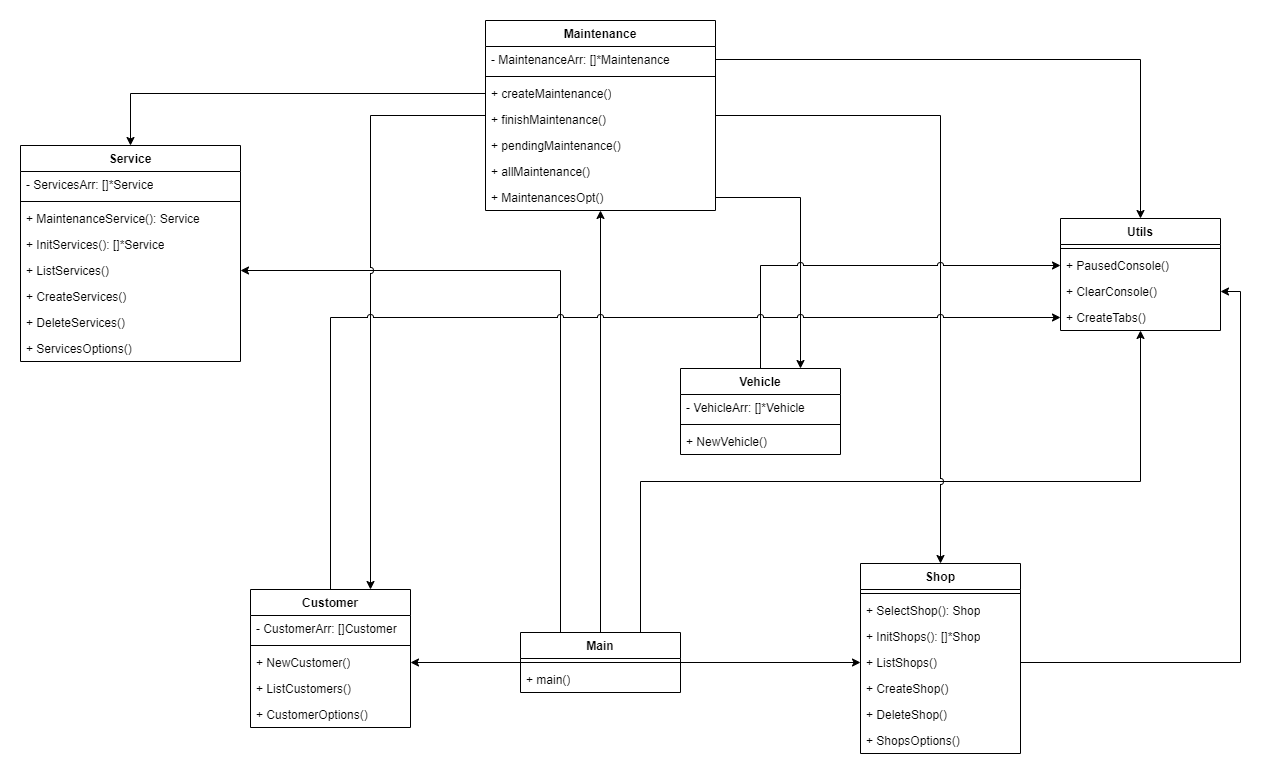

The diagram above was exported from draw.io. Its source (the exported page's mxGraphModel, read from the mxfile embedded in the PNG):
<mxGraphModel dx="2197" dy="905" grid="1" gridSize="10" guides="1" tooltips="1" connect="1" arrows="1" fold="1" page="1" pageScale="1" pageWidth="850" pageHeight="1100" background="none" math="0" shadow="0">
  <root>
    <mxCell id="0" />
    <mxCell id="1" parent="0" />
    <mxCell id="tpqtY4r0mNKbuBp_Z9OY-58" style="edgeStyle=orthogonalEdgeStyle;rounded=0;orthogonalLoop=1;jettySize=auto;html=1;entryX=1;entryY=0.5;entryDx=0;entryDy=0;jumpStyle=arc;" edge="1" parent="1" source="tpqtY4r0mNKbuBp_Z9OY-1" target="tpqtY4r0mNKbuBp_Z9OY-55">
      <mxGeometry relative="1" as="geometry" />
    </mxCell>
    <mxCell id="tpqtY4r0mNKbuBp_Z9OY-59" style="edgeStyle=orthogonalEdgeStyle;rounded=0;orthogonalLoop=1;jettySize=auto;html=1;jumpStyle=arc;" edge="1" parent="1" source="tpqtY4r0mNKbuBp_Z9OY-1" target="tpqtY4r0mNKbuBp_Z9OY-38">
      <mxGeometry relative="1" as="geometry" />
    </mxCell>
    <mxCell id="tpqtY4r0mNKbuBp_Z9OY-60" style="edgeStyle=orthogonalEdgeStyle;rounded=0;orthogonalLoop=1;jettySize=auto;html=1;entryX=1;entryY=0.5;entryDx=0;entryDy=0;exitX=0.25;exitY=0;exitDx=0;exitDy=0;jumpStyle=arc;" edge="1" parent="1" source="tpqtY4r0mNKbuBp_Z9OY-1" target="tpqtY4r0mNKbuBp_Z9OY-34">
      <mxGeometry relative="1" as="geometry">
        <Array as="points">
          <mxPoint x="-60" y="272" />
        </Array>
      </mxGeometry>
    </mxCell>
    <mxCell id="tpqtY4r0mNKbuBp_Z9OY-61" style="edgeStyle=orthogonalEdgeStyle;rounded=0;orthogonalLoop=1;jettySize=auto;html=1;entryX=0;entryY=0.5;entryDx=0;entryDy=0;jumpStyle=arc;" edge="1" parent="1" source="tpqtY4r0mNKbuBp_Z9OY-1" target="tpqtY4r0mNKbuBp_Z9OY-24">
      <mxGeometry relative="1" as="geometry" />
    </mxCell>
    <mxCell id="tpqtY4r0mNKbuBp_Z9OY-62" style="edgeStyle=orthogonalEdgeStyle;rounded=0;orthogonalLoop=1;jettySize=auto;html=1;exitX=0.75;exitY=0;exitDx=0;exitDy=0;jumpStyle=arc;" edge="1" parent="1" source="tpqtY4r0mNKbuBp_Z9OY-1" target="tpqtY4r0mNKbuBp_Z9OY-5">
      <mxGeometry relative="1" as="geometry" />
    </mxCell>
    <mxCell id="tpqtY4r0mNKbuBp_Z9OY-1" value="Main       " style="swimlane;fontStyle=1;align=center;verticalAlign=top;childLayout=stackLayout;horizontal=1;startSize=26;horizontalStack=0;resizeParent=1;resizeParentMax=0;resizeLast=0;collapsible=1;marginBottom=0;whiteSpace=wrap;html=1;" vertex="1" parent="1">
      <mxGeometry x="-100" y="634" width="160" height="60" as="geometry" />
    </mxCell>
    <mxCell id="tpqtY4r0mNKbuBp_Z9OY-3" value="" style="line;strokeWidth=1;fillColor=none;align=left;verticalAlign=middle;spacingTop=-1;spacingLeft=3;spacingRight=3;rotatable=0;labelPosition=right;points=[];portConstraint=eastwest;strokeColor=inherit;" vertex="1" parent="tpqtY4r0mNKbuBp_Z9OY-1">
      <mxGeometry y="26" width="160" height="8" as="geometry" />
    </mxCell>
    <mxCell id="tpqtY4r0mNKbuBp_Z9OY-4" value="+ main()" style="text;strokeColor=none;fillColor=none;align=left;verticalAlign=top;spacingLeft=4;spacingRight=4;overflow=hidden;rotatable=0;points=[[0,0.5],[1,0.5]];portConstraint=eastwest;whiteSpace=wrap;html=1;" vertex="1" parent="tpqtY4r0mNKbuBp_Z9OY-1">
      <mxGeometry y="34" width="160" height="26" as="geometry" />
    </mxCell>
    <mxCell id="tpqtY4r0mNKbuBp_Z9OY-5" value="Utils                 " style="swimlane;fontStyle=1;align=center;verticalAlign=top;childLayout=stackLayout;horizontal=1;startSize=26;horizontalStack=0;resizeParent=1;resizeParentMax=0;resizeLast=0;collapsible=1;marginBottom=0;whiteSpace=wrap;html=1;" vertex="1" parent="1">
      <mxGeometry x="440" y="220" width="160" height="112" as="geometry" />
    </mxCell>
    <mxCell id="tpqtY4r0mNKbuBp_Z9OY-7" value="" style="line;strokeWidth=1;fillColor=none;align=left;verticalAlign=middle;spacingTop=-1;spacingLeft=3;spacingRight=3;rotatable=0;labelPosition=right;points=[];portConstraint=eastwest;strokeColor=inherit;" vertex="1" parent="tpqtY4r0mNKbuBp_Z9OY-5">
      <mxGeometry y="26" width="160" height="8" as="geometry" />
    </mxCell>
    <mxCell id="tpqtY4r0mNKbuBp_Z9OY-8" value="+ PausedConsole()" style="text;strokeColor=none;fillColor=none;align=left;verticalAlign=top;spacingLeft=4;spacingRight=4;overflow=hidden;rotatable=0;points=[[0,0.5],[1,0.5]];portConstraint=eastwest;whiteSpace=wrap;html=1;" vertex="1" parent="tpqtY4r0mNKbuBp_Z9OY-5">
      <mxGeometry y="34" width="160" height="26" as="geometry" />
    </mxCell>
    <mxCell id="tpqtY4r0mNKbuBp_Z9OY-17" value="+ ClearConsole()&amp;nbsp;" style="text;strokeColor=none;fillColor=none;align=left;verticalAlign=top;spacingLeft=4;spacingRight=4;overflow=hidden;rotatable=0;points=[[0,0.5],[1,0.5]];portConstraint=eastwest;whiteSpace=wrap;html=1;" vertex="1" parent="tpqtY4r0mNKbuBp_Z9OY-5">
      <mxGeometry y="60" width="160" height="26" as="geometry" />
    </mxCell>
    <mxCell id="tpqtY4r0mNKbuBp_Z9OY-18" value="+ CreateTabs()&amp;nbsp;" style="text;strokeColor=none;fillColor=none;align=left;verticalAlign=top;spacingLeft=4;spacingRight=4;overflow=hidden;rotatable=0;points=[[0,0.5],[1,0.5]];portConstraint=eastwest;whiteSpace=wrap;html=1;" vertex="1" parent="tpqtY4r0mNKbuBp_Z9OY-5">
      <mxGeometry y="86" width="160" height="26" as="geometry" />
    </mxCell>
    <mxCell id="tpqtY4r0mNKbuBp_Z9OY-71" style="edgeStyle=orthogonalEdgeStyle;rounded=0;orthogonalLoop=1;jettySize=auto;html=1;entryX=1;entryY=0.5;entryDx=0;entryDy=0;exitX=1;exitY=0.5;exitDx=0;exitDy=0;jumpStyle=arc;" edge="1" parent="1" source="tpqtY4r0mNKbuBp_Z9OY-24" target="tpqtY4r0mNKbuBp_Z9OY-17">
      <mxGeometry relative="1" as="geometry">
        <Array as="points">
          <mxPoint x="620" y="664" />
          <mxPoint x="620" y="293" />
        </Array>
      </mxGeometry>
    </mxCell>
    <mxCell id="tpqtY4r0mNKbuBp_Z9OY-19" value="Shop                  " style="swimlane;fontStyle=1;align=center;verticalAlign=top;childLayout=stackLayout;horizontal=1;startSize=26;horizontalStack=0;resizeParent=1;resizeParentMax=0;resizeLast=0;collapsible=1;marginBottom=0;whiteSpace=wrap;html=1;" vertex="1" parent="1">
      <mxGeometry x="240" y="565" width="160" height="190" as="geometry" />
    </mxCell>
    <mxCell id="tpqtY4r0mNKbuBp_Z9OY-21" value="" style="line;strokeWidth=1;fillColor=none;align=left;verticalAlign=middle;spacingTop=-1;spacingLeft=3;spacingRight=3;rotatable=0;labelPosition=right;points=[];portConstraint=eastwest;strokeColor=inherit;" vertex="1" parent="tpqtY4r0mNKbuBp_Z9OY-19">
      <mxGeometry y="26" width="160" height="8" as="geometry" />
    </mxCell>
    <mxCell id="tpqtY4r0mNKbuBp_Z9OY-22" value="+ SelectShop(): Shop" style="text;strokeColor=none;fillColor=none;align=left;verticalAlign=top;spacingLeft=4;spacingRight=4;overflow=hidden;rotatable=0;points=[[0,0.5],[1,0.5]];portConstraint=eastwest;whiteSpace=wrap;html=1;" vertex="1" parent="tpqtY4r0mNKbuBp_Z9OY-19">
      <mxGeometry y="34" width="160" height="26" as="geometry" />
    </mxCell>
    <mxCell id="tpqtY4r0mNKbuBp_Z9OY-23" value="+ InitShops(): []*Shop" style="text;strokeColor=none;fillColor=none;align=left;verticalAlign=top;spacingLeft=4;spacingRight=4;overflow=hidden;rotatable=0;points=[[0,0.5],[1,0.5]];portConstraint=eastwest;whiteSpace=wrap;html=1;" vertex="1" parent="tpqtY4r0mNKbuBp_Z9OY-19">
      <mxGeometry y="60" width="160" height="26" as="geometry" />
    </mxCell>
    <mxCell id="tpqtY4r0mNKbuBp_Z9OY-24" value="+ ListShops()" style="text;strokeColor=none;fillColor=none;align=left;verticalAlign=top;spacingLeft=4;spacingRight=4;overflow=hidden;rotatable=0;points=[[0,0.5],[1,0.5]];portConstraint=eastwest;whiteSpace=wrap;html=1;" vertex="1" parent="tpqtY4r0mNKbuBp_Z9OY-19">
      <mxGeometry y="86" width="160" height="26" as="geometry" />
    </mxCell>
    <mxCell id="tpqtY4r0mNKbuBp_Z9OY-25" value="+ CreateShop()&amp;nbsp;" style="text;strokeColor=none;fillColor=none;align=left;verticalAlign=top;spacingLeft=4;spacingRight=4;overflow=hidden;rotatable=0;points=[[0,0.5],[1,0.5]];portConstraint=eastwest;whiteSpace=wrap;html=1;" vertex="1" parent="tpqtY4r0mNKbuBp_Z9OY-19">
      <mxGeometry y="112" width="160" height="26" as="geometry" />
    </mxCell>
    <mxCell id="tpqtY4r0mNKbuBp_Z9OY-26" value="+ DeleteShop()&amp;nbsp;" style="text;strokeColor=none;fillColor=none;align=left;verticalAlign=top;spacingLeft=4;spacingRight=4;overflow=hidden;rotatable=0;points=[[0,0.5],[1,0.5]];portConstraint=eastwest;whiteSpace=wrap;html=1;" vertex="1" parent="tpqtY4r0mNKbuBp_Z9OY-19">
      <mxGeometry y="138" width="160" height="26" as="geometry" />
    </mxCell>
    <mxCell id="tpqtY4r0mNKbuBp_Z9OY-27" value="+ ShopsOptions()&amp;nbsp;&amp;nbsp;" style="text;strokeColor=none;fillColor=none;align=left;verticalAlign=top;spacingLeft=4;spacingRight=4;overflow=hidden;rotatable=0;points=[[0,0.5],[1,0.5]];portConstraint=eastwest;whiteSpace=wrap;html=1;" vertex="1" parent="tpqtY4r0mNKbuBp_Z9OY-19">
      <mxGeometry y="164" width="160" height="26" as="geometry" />
    </mxCell>
    <mxCell id="tpqtY4r0mNKbuBp_Z9OY-29" value="Service" style="swimlane;fontStyle=1;align=center;verticalAlign=top;childLayout=stackLayout;horizontal=1;startSize=26;horizontalStack=0;resizeParent=1;resizeParentMax=0;resizeLast=0;collapsible=1;marginBottom=0;whiteSpace=wrap;html=1;" vertex="1" parent="1">
      <mxGeometry x="-600" y="147" width="220" height="216" as="geometry" />
    </mxCell>
    <mxCell id="tpqtY4r0mNKbuBp_Z9OY-30" value="- ServicesArr: []*Service" style="text;strokeColor=none;fillColor=none;align=left;verticalAlign=top;spacingLeft=4;spacingRight=4;overflow=hidden;rotatable=0;points=[[0,0.5],[1,0.5]];portConstraint=eastwest;whiteSpace=wrap;html=1;" vertex="1" parent="tpqtY4r0mNKbuBp_Z9OY-29">
      <mxGeometry y="26" width="220" height="26" as="geometry" />
    </mxCell>
    <mxCell id="tpqtY4r0mNKbuBp_Z9OY-31" value="" style="line;strokeWidth=1;fillColor=none;align=left;verticalAlign=middle;spacingTop=-1;spacingLeft=3;spacingRight=3;rotatable=0;labelPosition=right;points=[];portConstraint=eastwest;strokeColor=inherit;" vertex="1" parent="tpqtY4r0mNKbuBp_Z9OY-29">
      <mxGeometry y="52" width="220" height="8" as="geometry" />
    </mxCell>
    <mxCell id="tpqtY4r0mNKbuBp_Z9OY-32" value="+ MaintenanceService(): Service" style="text;strokeColor=none;fillColor=none;align=left;verticalAlign=top;spacingLeft=4;spacingRight=4;overflow=hidden;rotatable=0;points=[[0,0.5],[1,0.5]];portConstraint=eastwest;whiteSpace=wrap;html=1;" vertex="1" parent="tpqtY4r0mNKbuBp_Z9OY-29">
      <mxGeometry y="60" width="220" height="26" as="geometry" />
    </mxCell>
    <mxCell id="tpqtY4r0mNKbuBp_Z9OY-33" value="+ InitServices(): []*Service" style="text;strokeColor=none;fillColor=none;align=left;verticalAlign=top;spacingLeft=4;spacingRight=4;overflow=hidden;rotatable=0;points=[[0,0.5],[1,0.5]];portConstraint=eastwest;whiteSpace=wrap;html=1;" vertex="1" parent="tpqtY4r0mNKbuBp_Z9OY-29">
      <mxGeometry y="86" width="220" height="26" as="geometry" />
    </mxCell>
    <mxCell id="tpqtY4r0mNKbuBp_Z9OY-34" value="+ ListServices()&amp;nbsp;" style="text;strokeColor=none;fillColor=none;align=left;verticalAlign=top;spacingLeft=4;spacingRight=4;overflow=hidden;rotatable=0;points=[[0,0.5],[1,0.5]];portConstraint=eastwest;whiteSpace=wrap;html=1;" vertex="1" parent="tpqtY4r0mNKbuBp_Z9OY-29">
      <mxGeometry y="112" width="220" height="26" as="geometry" />
    </mxCell>
    <mxCell id="tpqtY4r0mNKbuBp_Z9OY-35" value="+ CreateServices()&amp;nbsp;" style="text;strokeColor=none;fillColor=none;align=left;verticalAlign=top;spacingLeft=4;spacingRight=4;overflow=hidden;rotatable=0;points=[[0,0.5],[1,0.5]];portConstraint=eastwest;whiteSpace=wrap;html=1;" vertex="1" parent="tpqtY4r0mNKbuBp_Z9OY-29">
      <mxGeometry y="138" width="220" height="26" as="geometry" />
    </mxCell>
    <mxCell id="tpqtY4r0mNKbuBp_Z9OY-36" value="+ DeleteServices()" style="text;strokeColor=none;fillColor=none;align=left;verticalAlign=top;spacingLeft=4;spacingRight=4;overflow=hidden;rotatable=0;points=[[0,0.5],[1,0.5]];portConstraint=eastwest;whiteSpace=wrap;html=1;" vertex="1" parent="tpqtY4r0mNKbuBp_Z9OY-29">
      <mxGeometry y="164" width="220" height="26" as="geometry" />
    </mxCell>
    <mxCell id="tpqtY4r0mNKbuBp_Z9OY-37" value="+ ServicesOptions()&amp;nbsp;" style="text;strokeColor=none;fillColor=none;align=left;verticalAlign=top;spacingLeft=4;spacingRight=4;overflow=hidden;rotatable=0;points=[[0,0.5],[1,0.5]];portConstraint=eastwest;whiteSpace=wrap;html=1;" vertex="1" parent="tpqtY4r0mNKbuBp_Z9OY-29">
      <mxGeometry y="190" width="220" height="26" as="geometry" />
    </mxCell>
    <mxCell id="tpqtY4r0mNKbuBp_Z9OY-64" style="edgeStyle=orthogonalEdgeStyle;rounded=0;orthogonalLoop=1;jettySize=auto;html=1;entryX=0.75;entryY=0;entryDx=0;entryDy=0;jumpStyle=arc;" edge="1" parent="1" source="tpqtY4r0mNKbuBp_Z9OY-38" target="tpqtY4r0mNKbuBp_Z9OY-52">
      <mxGeometry relative="1" as="geometry" />
    </mxCell>
    <mxCell id="tpqtY4r0mNKbuBp_Z9OY-67" style="edgeStyle=orthogonalEdgeStyle;rounded=0;orthogonalLoop=1;jettySize=auto;html=1;entryX=0.5;entryY=0;entryDx=0;entryDy=0;jumpStyle=arc;" edge="1" parent="1" source="tpqtY4r0mNKbuBp_Z9OY-38" target="tpqtY4r0mNKbuBp_Z9OY-19">
      <mxGeometry relative="1" as="geometry" />
    </mxCell>
    <mxCell id="tpqtY4r0mNKbuBp_Z9OY-68" style="edgeStyle=orthogonalEdgeStyle;rounded=0;orthogonalLoop=1;jettySize=auto;html=1;entryX=0.5;entryY=0;entryDx=0;entryDy=0;exitX=1;exitY=0.5;exitDx=0;exitDy=0;jumpStyle=arc;" edge="1" parent="1" source="tpqtY4r0mNKbuBp_Z9OY-39" target="tpqtY4r0mNKbuBp_Z9OY-5">
      <mxGeometry relative="1" as="geometry" />
    </mxCell>
    <mxCell id="tpqtY4r0mNKbuBp_Z9OY-69" style="edgeStyle=orthogonalEdgeStyle;rounded=0;orthogonalLoop=1;jettySize=auto;html=1;entryX=0.75;entryY=0;entryDx=0;entryDy=0;exitX=1;exitY=0.5;exitDx=0;exitDy=0;jumpStyle=arc;" edge="1" parent="1" source="tpqtY4r0mNKbuBp_Z9OY-45" target="tpqtY4r0mNKbuBp_Z9OY-48">
      <mxGeometry relative="1" as="geometry" />
    </mxCell>
    <mxCell id="tpqtY4r0mNKbuBp_Z9OY-38" value="Maintenance" style="swimlane;fontStyle=1;align=center;verticalAlign=top;childLayout=stackLayout;horizontal=1;startSize=26;horizontalStack=0;resizeParent=1;resizeParentMax=0;resizeLast=0;collapsible=1;marginBottom=0;whiteSpace=wrap;html=1;" vertex="1" parent="1">
      <mxGeometry x="-135" y="22" width="230" height="190" as="geometry" />
    </mxCell>
    <mxCell id="tpqtY4r0mNKbuBp_Z9OY-39" value="- MaintenanceArr: []*Maintenance" style="text;strokeColor=none;fillColor=none;align=left;verticalAlign=top;spacingLeft=4;spacingRight=4;overflow=hidden;rotatable=0;points=[[0,0.5],[1,0.5]];portConstraint=eastwest;whiteSpace=wrap;html=1;" vertex="1" parent="tpqtY4r0mNKbuBp_Z9OY-38">
      <mxGeometry y="26" width="230" height="26" as="geometry" />
    </mxCell>
    <mxCell id="tpqtY4r0mNKbuBp_Z9OY-40" value="" style="line;strokeWidth=1;fillColor=none;align=left;verticalAlign=middle;spacingTop=-1;spacingLeft=3;spacingRight=3;rotatable=0;labelPosition=right;points=[];portConstraint=eastwest;strokeColor=inherit;" vertex="1" parent="tpqtY4r0mNKbuBp_Z9OY-38">
      <mxGeometry y="52" width="230" height="8" as="geometry" />
    </mxCell>
    <mxCell id="tpqtY4r0mNKbuBp_Z9OY-41" value="+ createMaintenance()" style="text;strokeColor=none;fillColor=none;align=left;verticalAlign=top;spacingLeft=4;spacingRight=4;overflow=hidden;rotatable=0;points=[[0,0.5],[1,0.5]];portConstraint=eastwest;whiteSpace=wrap;html=1;" vertex="1" parent="tpqtY4r0mNKbuBp_Z9OY-38">
      <mxGeometry y="60" width="230" height="26" as="geometry" />
    </mxCell>
    <mxCell id="tpqtY4r0mNKbuBp_Z9OY-42" value="+ finishMaintenance()" style="text;strokeColor=none;fillColor=none;align=left;verticalAlign=top;spacingLeft=4;spacingRight=4;overflow=hidden;rotatable=0;points=[[0,0.5],[1,0.5]];portConstraint=eastwest;whiteSpace=wrap;html=1;" vertex="1" parent="tpqtY4r0mNKbuBp_Z9OY-38">
      <mxGeometry y="86" width="230" height="26" as="geometry" />
    </mxCell>
    <mxCell id="tpqtY4r0mNKbuBp_Z9OY-43" value="+ pendingMaintenance()" style="text;strokeColor=none;fillColor=none;align=left;verticalAlign=top;spacingLeft=4;spacingRight=4;overflow=hidden;rotatable=0;points=[[0,0.5],[1,0.5]];portConstraint=eastwest;whiteSpace=wrap;html=1;" vertex="1" parent="tpqtY4r0mNKbuBp_Z9OY-38">
      <mxGeometry y="112" width="230" height="26" as="geometry" />
    </mxCell>
    <mxCell id="tpqtY4r0mNKbuBp_Z9OY-44" value="+ allMaintenance()&amp;nbsp;" style="text;strokeColor=none;fillColor=none;align=left;verticalAlign=top;spacingLeft=4;spacingRight=4;overflow=hidden;rotatable=0;points=[[0,0.5],[1,0.5]];portConstraint=eastwest;whiteSpace=wrap;html=1;" vertex="1" parent="tpqtY4r0mNKbuBp_Z9OY-38">
      <mxGeometry y="138" width="230" height="26" as="geometry" />
    </mxCell>
    <mxCell id="tpqtY4r0mNKbuBp_Z9OY-45" value="+ MaintenancesOpt()&amp;nbsp;" style="text;strokeColor=none;fillColor=none;align=left;verticalAlign=top;spacingLeft=4;spacingRight=4;overflow=hidden;rotatable=0;points=[[0,0.5],[1,0.5]];portConstraint=eastwest;whiteSpace=wrap;html=1;" vertex="1" parent="tpqtY4r0mNKbuBp_Z9OY-38">
      <mxGeometry y="164" width="230" height="26" as="geometry" />
    </mxCell>
    <mxCell id="tpqtY4r0mNKbuBp_Z9OY-70" style="edgeStyle=orthogonalEdgeStyle;rounded=0;orthogonalLoop=1;jettySize=auto;html=1;entryX=0;entryY=0.5;entryDx=0;entryDy=0;jumpStyle=arc;" edge="1" parent="1" source="tpqtY4r0mNKbuBp_Z9OY-48" target="tpqtY4r0mNKbuBp_Z9OY-8">
      <mxGeometry relative="1" as="geometry" />
    </mxCell>
    <mxCell id="tpqtY4r0mNKbuBp_Z9OY-48" value="Vehicle" style="swimlane;fontStyle=1;align=center;verticalAlign=top;childLayout=stackLayout;horizontal=1;startSize=26;horizontalStack=0;resizeParent=1;resizeParentMax=0;resizeLast=0;collapsible=1;marginBottom=0;whiteSpace=wrap;html=1;" vertex="1" parent="1">
      <mxGeometry x="60" y="370" width="160" height="86" as="geometry" />
    </mxCell>
    <mxCell id="tpqtY4r0mNKbuBp_Z9OY-49" value="- VehicleArr: []*Vehicle&amp;nbsp;" style="text;strokeColor=none;fillColor=none;align=left;verticalAlign=top;spacingLeft=4;spacingRight=4;overflow=hidden;rotatable=0;points=[[0,0.5],[1,0.5]];portConstraint=eastwest;whiteSpace=wrap;html=1;" vertex="1" parent="tpqtY4r0mNKbuBp_Z9OY-48">
      <mxGeometry y="26" width="160" height="26" as="geometry" />
    </mxCell>
    <mxCell id="tpqtY4r0mNKbuBp_Z9OY-50" value="" style="line;strokeWidth=1;fillColor=none;align=left;verticalAlign=middle;spacingTop=-1;spacingLeft=3;spacingRight=3;rotatable=0;labelPosition=right;points=[];portConstraint=eastwest;strokeColor=inherit;" vertex="1" parent="tpqtY4r0mNKbuBp_Z9OY-48">
      <mxGeometry y="52" width="160" height="8" as="geometry" />
    </mxCell>
    <mxCell id="tpqtY4r0mNKbuBp_Z9OY-51" value="+ NewVehicle()" style="text;strokeColor=none;fillColor=none;align=left;verticalAlign=top;spacingLeft=4;spacingRight=4;overflow=hidden;rotatable=0;points=[[0,0.5],[1,0.5]];portConstraint=eastwest;whiteSpace=wrap;html=1;" vertex="1" parent="tpqtY4r0mNKbuBp_Z9OY-48">
      <mxGeometry y="60" width="160" height="26" as="geometry" />
    </mxCell>
    <mxCell id="tpqtY4r0mNKbuBp_Z9OY-63" style="edgeStyle=orthogonalEdgeStyle;rounded=0;orthogonalLoop=1;jettySize=auto;html=1;entryX=0;entryY=0.5;entryDx=0;entryDy=0;snapToPoint=0;fixDash=0;noJump=0;flowAnimation=0;ignoreEdge=0;orthogonal=0;enumerate=0;comic=0;endFill=1;perimeterSpacing=0;anchorPointDirection=1;startFill=1;editable=1;movable=1;resizable=1;rotatable=1;deletable=1;locked=0;connectable=1;metaEdit=0;backgroundOutline=0;bendable=0;cloneable=1;shadow=0;jumpStyle=arc;" edge="1" parent="1" source="tpqtY4r0mNKbuBp_Z9OY-52" target="tpqtY4r0mNKbuBp_Z9OY-18">
      <mxGeometry relative="1" as="geometry" />
    </mxCell>
    <mxCell id="tpqtY4r0mNKbuBp_Z9OY-52" value="Customer" style="swimlane;fontStyle=1;align=center;verticalAlign=top;childLayout=stackLayout;horizontal=1;startSize=26;horizontalStack=0;resizeParent=1;resizeParentMax=0;resizeLast=0;collapsible=1;marginBottom=0;whiteSpace=wrap;html=1;" vertex="1" parent="1">
      <mxGeometry x="-370" y="591" width="160" height="138" as="geometry" />
    </mxCell>
    <mxCell id="tpqtY4r0mNKbuBp_Z9OY-53" value="- CustomerArr: []Customer" style="text;strokeColor=none;fillColor=none;align=left;verticalAlign=top;spacingLeft=4;spacingRight=4;overflow=hidden;rotatable=0;points=[[0,0.5],[1,0.5]];portConstraint=eastwest;whiteSpace=wrap;html=1;" vertex="1" parent="tpqtY4r0mNKbuBp_Z9OY-52">
      <mxGeometry y="26" width="160" height="26" as="geometry" />
    </mxCell>
    <mxCell id="tpqtY4r0mNKbuBp_Z9OY-54" value="" style="line;strokeWidth=1;fillColor=none;align=left;verticalAlign=middle;spacingTop=-1;spacingLeft=3;spacingRight=3;rotatable=0;labelPosition=right;points=[];portConstraint=eastwest;strokeColor=inherit;" vertex="1" parent="tpqtY4r0mNKbuBp_Z9OY-52">
      <mxGeometry y="52" width="160" height="8" as="geometry" />
    </mxCell>
    <mxCell id="tpqtY4r0mNKbuBp_Z9OY-55" value="+ NewCustomer()" style="text;strokeColor=none;fillColor=none;align=left;verticalAlign=top;spacingLeft=4;spacingRight=4;overflow=hidden;rotatable=0;points=[[0,0.5],[1,0.5]];portConstraint=eastwest;whiteSpace=wrap;html=1;" vertex="1" parent="tpqtY4r0mNKbuBp_Z9OY-52">
      <mxGeometry y="60" width="160" height="26" as="geometry" />
    </mxCell>
    <mxCell id="tpqtY4r0mNKbuBp_Z9OY-56" value="+ ListCustomers()" style="text;strokeColor=none;fillColor=none;align=left;verticalAlign=top;spacingLeft=4;spacingRight=4;overflow=hidden;rotatable=0;points=[[0,0.5],[1,0.5]];portConstraint=eastwest;whiteSpace=wrap;html=1;" vertex="1" parent="tpqtY4r0mNKbuBp_Z9OY-52">
      <mxGeometry y="86" width="160" height="26" as="geometry" />
    </mxCell>
    <mxCell id="tpqtY4r0mNKbuBp_Z9OY-57" value="+ CustomerOptions()" style="text;strokeColor=none;fillColor=none;align=left;verticalAlign=top;spacingLeft=4;spacingRight=4;overflow=hidden;rotatable=0;points=[[0,0.5],[1,0.5]];portConstraint=eastwest;whiteSpace=wrap;html=1;" vertex="1" parent="tpqtY4r0mNKbuBp_Z9OY-52">
      <mxGeometry y="112" width="160" height="26" as="geometry" />
    </mxCell>
    <mxCell id="tpqtY4r0mNKbuBp_Z9OY-66" style="edgeStyle=orthogonalEdgeStyle;rounded=0;orthogonalLoop=1;jettySize=auto;html=1;jumpStyle=arc;" edge="1" parent="1" source="tpqtY4r0mNKbuBp_Z9OY-41" target="tpqtY4r0mNKbuBp_Z9OY-29">
      <mxGeometry relative="1" as="geometry" />
    </mxCell>
  </root>
</mxGraphModel>